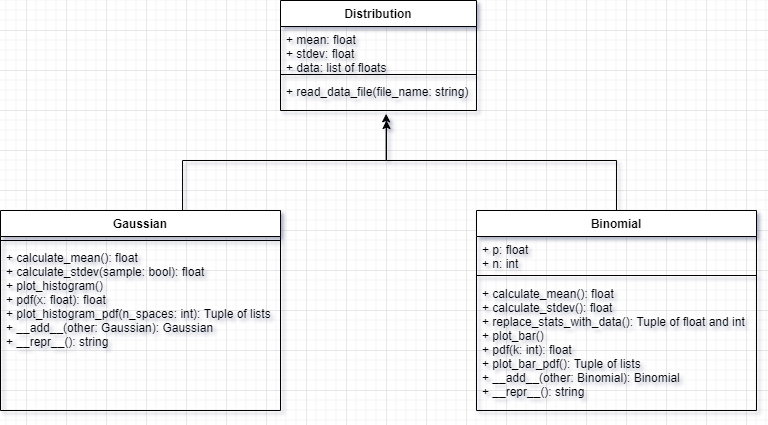

The diagram above was exported from draw.io. Its source (the exported page's mxGraphModel, read from the mxfile embedded in the PNG):
<mxGraphModel dx="981" dy="526" grid="1" gridSize="10" guides="1" tooltips="1" connect="1" arrows="1" fold="1" page="1" pageScale="1" pageWidth="827" pageHeight="1169" math="0" shadow="0">
  <root>
    <mxCell id="0" />
    <mxCell id="1" parent="0" />
    <mxCell id="Hzyp72xkVF5h8dNBiTgQ-2" value="Distribution" style="swimlane;fontStyle=1;align=center;verticalAlign=top;childLayout=stackLayout;horizontal=1;startSize=26;horizontalStack=0;resizeParent=1;resizeParentMax=0;resizeLast=0;collapsible=1;marginBottom=0;" parent="1" vertex="1">
      <mxGeometry x="334" y="10" width="196" height="110" as="geometry">
        <mxRectangle x="330" y="70" width="100" height="26" as="alternateBounds" />
      </mxGeometry>
    </mxCell>
    <mxCell id="Hzyp72xkVF5h8dNBiTgQ-3" value="+ mean: float&#10;+ stdev: float&#10;+ data: list of floats" style="text;strokeColor=none;fillColor=none;align=left;verticalAlign=top;spacingLeft=4;spacingRight=4;overflow=hidden;rotatable=0;points=[[0,0.5],[1,0.5]];portConstraint=eastwest;" parent="Hzyp72xkVF5h8dNBiTgQ-2" vertex="1">
      <mxGeometry y="26" width="196" height="44" as="geometry" />
    </mxCell>
    <mxCell id="Hzyp72xkVF5h8dNBiTgQ-4" value="" style="line;strokeWidth=1;fillColor=none;align=left;verticalAlign=middle;spacingTop=-1;spacingLeft=3;spacingRight=3;rotatable=0;labelPosition=right;points=[];portConstraint=eastwest;" parent="Hzyp72xkVF5h8dNBiTgQ-2" vertex="1">
      <mxGeometry y="70" width="196" height="8" as="geometry" />
    </mxCell>
    <mxCell id="Hzyp72xkVF5h8dNBiTgQ-5" value="+ read_data_file(file_name: string)" style="text;strokeColor=none;fillColor=none;align=left;verticalAlign=top;spacingLeft=4;spacingRight=4;overflow=hidden;rotatable=0;points=[[0,0.5],[1,0.5]];portConstraint=eastwest;" parent="Hzyp72xkVF5h8dNBiTgQ-2" vertex="1">
      <mxGeometry y="78" width="196" height="32" as="geometry" />
    </mxCell>
    <mxCell id="Hzyp72xkVF5h8dNBiTgQ-19" style="edgeStyle=orthogonalEdgeStyle;rounded=0;orthogonalLoop=1;jettySize=auto;html=1;exitX=0.5;exitY=0;exitDx=0;exitDy=0;entryX=0.539;entryY=1.103;entryDx=0;entryDy=0;entryPerimeter=0;" parent="1" source="Hzyp72xkVF5h8dNBiTgQ-15" target="Hzyp72xkVF5h8dNBiTgQ-5" edge="1">
      <mxGeometry relative="1" as="geometry">
        <Array as="points">
          <mxPoint x="236" y="220" />
          <mxPoint x="236" y="170" />
          <mxPoint x="440" y="170" />
        </Array>
      </mxGeometry>
    </mxCell>
    <mxCell id="Hzyp72xkVF5h8dNBiTgQ-15" value="Gaussian" style="swimlane;fontStyle=1;align=center;verticalAlign=top;childLayout=stackLayout;horizontal=1;startSize=26;horizontalStack=0;resizeParent=1;resizeParentMax=0;resizeLast=0;collapsible=1;marginBottom=0;" parent="1" vertex="1">
      <mxGeometry x="54" y="220" width="280" height="200" as="geometry">
        <mxRectangle x="330" y="70" width="100" height="26" as="alternateBounds" />
      </mxGeometry>
    </mxCell>
    <mxCell id="Hzyp72xkVF5h8dNBiTgQ-17" value="" style="line;strokeWidth=1;fillColor=none;align=left;verticalAlign=middle;spacingTop=-1;spacingLeft=3;spacingRight=3;rotatable=0;labelPosition=right;points=[];portConstraint=eastwest;" parent="Hzyp72xkVF5h8dNBiTgQ-15" vertex="1">
      <mxGeometry y="26" width="280" height="8" as="geometry" />
    </mxCell>
    <mxCell id="Hzyp72xkVF5h8dNBiTgQ-18" value="+ calculate_mean(): float&#10;+ calculate_stdev(sample: bool): float&#10;+ plot_histogram()&#10;+ pdf(x: float): float&#10;+ plot_histogram_pdf(n_spaces: int): Tuple of lists&#10;+ __add__(other: Gaussian): Gaussian&#10;+ __repr__(): string" style="text;strokeColor=none;fillColor=none;align=left;verticalAlign=top;spacingLeft=4;spacingRight=4;overflow=hidden;rotatable=0;points=[[0,0.5],[1,0.5]];portConstraint=eastwest;" parent="Hzyp72xkVF5h8dNBiTgQ-15" vertex="1">
      <mxGeometry y="34" width="280" height="166" as="geometry" />
    </mxCell>
    <mxCell id="MPkKXhDpd_r4QmYi-iJk-1" style="rounded=0;orthogonalLoop=1;jettySize=auto;html=1;exitX=0.5;exitY=0;exitDx=0;exitDy=0;edgeStyle=orthogonalEdgeStyle;" edge="1" parent="1" source="Hzyp72xkVF5h8dNBiTgQ-21">
      <mxGeometry relative="1" as="geometry">
        <mxPoint x="440" y="130" as="targetPoint" />
        <Array as="points">
          <mxPoint x="670" y="170" />
          <mxPoint x="440" y="170" />
        </Array>
      </mxGeometry>
    </mxCell>
    <mxCell id="Hzyp72xkVF5h8dNBiTgQ-21" value="Binomial" style="swimlane;fontStyle=1;align=center;verticalAlign=top;childLayout=stackLayout;horizontal=1;startSize=26;horizontalStack=0;resizeParent=1;resizeParentMax=0;resizeLast=0;collapsible=1;marginBottom=0;" parent="1" vertex="1">
      <mxGeometry x="530" y="220" width="280" height="200" as="geometry">
        <mxRectangle x="330" y="70" width="100" height="26" as="alternateBounds" />
      </mxGeometry>
    </mxCell>
    <mxCell id="7_Rz0YdCaCGh1aQwH0cn-3" value="+ p: float&#10;+ n: int" style="text;strokeColor=none;fillColor=none;align=left;verticalAlign=top;spacingLeft=4;spacingRight=4;overflow=hidden;rotatable=0;points=[[0,0.5],[1,0.5]];portConstraint=eastwest;" parent="Hzyp72xkVF5h8dNBiTgQ-21" vertex="1">
      <mxGeometry y="26" width="280" height="34" as="geometry" />
    </mxCell>
    <mxCell id="Hzyp72xkVF5h8dNBiTgQ-22" value="" style="line;strokeWidth=1;fillColor=none;align=left;verticalAlign=middle;spacingTop=-1;spacingLeft=3;spacingRight=3;rotatable=0;labelPosition=right;points=[];portConstraint=eastwest;" parent="Hzyp72xkVF5h8dNBiTgQ-21" vertex="1">
      <mxGeometry y="60" width="280" height="10" as="geometry" />
    </mxCell>
    <mxCell id="Hzyp72xkVF5h8dNBiTgQ-23" value="+ calculate_mean(): float&#10;+ calculate_stdev(): float&#10;+ replace_stats_with_data(): Tuple of float and int&#10;+ plot_bar()&#10;+ pdf(k: int): float&#10;+ plot_bar_pdf(): Tuple of lists&#10;+ __add__(other: Binomial): Binomial&#10;+ __repr__(): string" style="text;strokeColor=none;fillColor=none;align=left;verticalAlign=top;spacingLeft=4;spacingRight=4;overflow=hidden;rotatable=0;points=[[0,0.5],[1,0.5]];portConstraint=eastwest;" parent="Hzyp72xkVF5h8dNBiTgQ-21" vertex="1">
      <mxGeometry y="70" width="280" height="130" as="geometry" />
    </mxCell>
  </root>
</mxGraphModel>